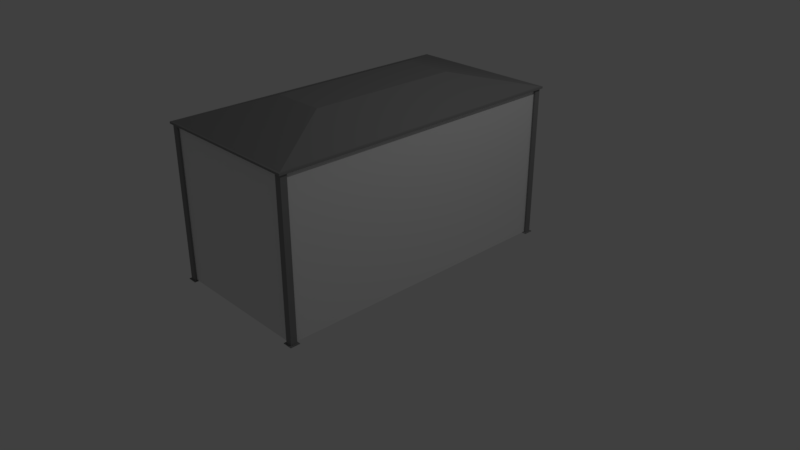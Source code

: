 # Source: busStop1.blend  (saved by Blender 2.79.0; exported with 4.5.12 LTS)
import bpy
from mathutils import Matrix  # noqa: F401  (used for matrix-valued properties, if any)

bpy.ops.wm.read_factory_settings(use_empty=True)
scene = bpy.context.scene
scene.name = 'Scene'

# ---- collections
col_collection_1 = bpy.data.collections.new('Collection 1'); scene.collection.children.link(col_collection_1)

# ---- materials (node trees are filled in below, after node groups)
mat_metal = bpy.data.materials.new('metal')
mat_metal.alpha_threshold = 0.0
mat_metal.use_transparent_shadow = False
mat_metal.diffuse_color = (0.2529, 0.2529, 0.2529, 1.0)
mat_metal.roughness = 0.5
mat_metal.specular_intensity = 0.25
mat_metal.line_color = (0.0, 0.0, 0.0, 1.0)
mat_glass = bpy.data.materials.new('glass')
mat_glass.alpha_threshold = 0.0
mat_glass.use_transparent_shadow = False
mat_glass.roughness = 0.5
mat_glass.specular_intensity = 0.0

# ---- material node trees

# ---- world
world_world = bpy.data.worlds.new('World'); scene.world = world_world
world_world.color = (0.05088, 0.05088, 0.05088)
world_world.use_sun_shadow = False
world_world.sun_shadow_jitter_overblur = 0.0
world_world.cycles.sampling_method = 'MANUAL'

# ---- cameras
cam_camera = bpy.data.cameras.new('Camera')
cam_camera.clip_end = 100.0
cam_camera.lens = 35.0
cam_camera.sensor_width = 32.0
cam_camera.sensor_height = 18.0
cam_camera.ortho_scale = 7.314
cam_camera.dof.focus_distance = 0.0
cam_camera.dof.aperture_fstop = 128.0

# ---- lights
light_lamp = bpy.data.lights.new('Lamp', 'POINT')
light_lamp.transmission_factor = 0.0
light_lamp.cutoff_distance = 30.0
light_lamp.energy = 100.0
light_lamp.shadow_buffer_clip_start = 1.001
light_lamp.shadow_soft_size = 0.1
light_lamp.shadow_maximum_resolution = 0.006
light_lamp.use_absolute_resolution = True

# ---- meshes
me_cube = bpy.data.meshes.new('Cube')
me_cube.from_pydata([(1.005, 2.005, 0.01), (1.005, 2.005, 0.005), (1.009, 2.003, 0.01), (1.008, 1.903, 0.005), (1.0, 2.0, 2.0), (1.0, -2.0, 2.0), (-1.0, -2.0, 2.0), (-1.0, 2.0, 2.0), (1.009, 2.003, 0.005), (1.008, 1.903, 0.01), (1.013, 2.007, 0.01), (1.013, 2.007, 0.005), (0.9167, 2.0, 2.0), (-0.9167, 2.0, 2.0), (0.9167, -2.0, 2.0), (-0.9167, -2.0, 2.0), (1.012, 2.012, 0.01), (1.012, 2.012, 0.005), (1.007, 2.013, 0.01), (1.004, 2.01, 0.01), (1.0, 1.917, 2.0), (1.0, -1.917, 2.0), (-1.0, -1.917, 2.0), (-1.0, 1.917, 2.0), (0.9167, 1.917, 2.0), (0.9167, -1.917, 2.0), (-0.9167, 1.917, 2.0), (-0.9167, -1.917, 2.0), (1.007, 2.013, 0.005), (1.004, 1.906, 0.005), (1.004, 1.906, 0.01), (1.004, 2.01, 0.005), (0.95, -1.918, 0.0125), (0.95, -1.918, 1.987), (0.95, 1.918, 0.0125), (0.95, 1.918, 1.987), (0.975, -1.918, 0.0125), (0.975, -1.918, 1.987), (0.975, 1.918, 0.0125), (0.975, 1.918, 1.987), (-0.975, -1.918, 0.0125), (-0.975, -1.918, 1.987), (-0.95, -1.918, 0.0125), (-0.95, -1.918, 1.987), (-0.975, -0.0425, 0.0125), (-0.975, -0.0425, 1.987), (-0.95, -0.0425, 0.0125), (-0.95, -0.0425, 1.987), (0.9175, -1.975, 0.0125), (0.9175, -1.975, 1.987), (0.9175, -1.95, 0.0125), (0.9175, -1.95, 1.987), (-0.9175, -1.975, 0.0125), (-0.9175, -1.975, 1.987), (-0.9175, -1.95, 0.0125), (-0.9175, -1.95, 1.987), (-0.9175, 1.975, 0.0125), (-0.9175, 1.975, 1.987), (-0.9175, 1.95, 0.0125), (-0.9175, 1.95, 1.987), (0.9175, 1.975, 0.0125), (0.9175, 1.975, 1.987), (0.9175, 1.95, 0.0125), (0.9175, 1.95, 1.987), (-1.0, -0.045, 2.0), (-0.9167, -0.045, 2.0), (-1.0, 0.03833, 2.0), (-0.9167, 0.03833, 2.0), (-1.0, -2.0, 2.0), (-1.0, -2.0, 2.025), (-1.0, 2.0, 2.0), (-1.0, 2.0, 2.025), (1.0, -2.0, 2.0), (1.0, -2.0, 2.025), (1.0, 2.0, 2.0), (1.0, 2.0, 2.025), (-1.0, 1.0, 2.0), (-1.0, -1.0, 2.0), (-1.0, -1.0, 2.025), (-1.0, 1.0, 2.025), (1.0, -1.0, 2.0), (1.0, 1.0, 2.0), (1.0, 1.0, 2.025), (1.0, -1.0, 2.025), (0.3333, 2.0, 2.0), (-0.3333, 2.0, 2.0), (-0.3333, 2.0, 2.025), (0.3333, 2.0, 2.025), (-0.3333, -2.0, 2.0), (0.3333, -2.0, 2.0), (0.3333, -2.0, 2.025), (-0.3333, -2.0, 2.025), (-0.3333, 1.0, 2.275), (0.3333, 1.0, 2.275), (-0.3333, -1.0, 2.275), (0.3333, -1.0, 2.275), (0.3333, 1.0, 2.25), (-0.3333, 1.0, 2.25), (0.3333, -1.0, 2.25), (-0.3333, -1.0, 2.25), (-1.025, -1.0, 2.0), (-1.025, -2.0, 2.0), (-1.025, -2.0, 2.025), (-1.025, 1.0, 2.025), (-1.025, 2.0, 2.025), (-1.025, 2.0, 2.0), (1.025, 2.0, 2.025), (1.025, 2.0, 2.0), (1.025, 1.0, 2.0), (1.025, -1.0, 2.025), (1.025, -2.0, 2.025), (1.025, -2.0, 2.0), (-1.025, 1.0, 2.0), (-1.025, -1.0, 2.025), (1.025, -1.0, 2.0), (1.025, 1.0, 2.025), (-1.0, -2.025, 2.0), (-1.0, -2.025, 2.025), (-1.0, 2.025, 2.025), (-1.0, 2.025, 2.0), (-0.3333, 2.025, 2.0), (0.3333, 2.025, 2.025), (1.0, 2.025, 2.025), (1.0, 2.025, 2.0), (1.0, -2.025, 2.025), (1.0, -2.025, 2.0), (0.3333, -2.025, 2.0), (-0.3333, -2.025, 2.025), (1.025, 2.025, 2.025), (-1.025, 2.025, 2.025), (-1.025, 2.025, 2.0), (0.3333, 2.025, 2.0), (-0.3333, 2.025, 2.025), (-0.3333, -2.025, 2.0), (0.3333, -2.025, 2.025), (-1.025, -2.025, 2.0), (-1.025, -2.025, 2.025), (1.025, 2.025, 2.0), (1.025, -2.025, 2.025), (1.025, -2.025, 2.0), (-1.0, 2.0, 0.0075), (-0.9167, 2.0, 0.0075), (-1.0, 1.917, 0.0075), (-0.9167, 1.917, 0.0075), (-0.8958, 2.021, 0.0), (-1.021, 2.021, 0.0), (-1.021, 1.896, 0.0), (-0.8958, 1.896, 0.0), (-1.021, 1.896, 0.0075), (-0.8958, 1.896, 0.0075), (-1.021, 2.021, 0.0075), (-0.8958, 2.021, 0.0075), (-1.0, -0.045, 0.0075), (-0.9167, -0.045, 0.0075), (-0.9167, 0.03833, 0.0075), (-1.0, 0.03833, 0.0075), (-0.8958, -0.06583, 0.0), (-1.021, -0.06583, 0.0), (-0.8958, -0.06583, 0.0075), (-1.021, 0.05917, 0.0), (-0.8958, 0.05917, 0.0), (-0.8958, 0.05917, 0.0075), (-1.021, 0.05917, 0.0075), (-1.021, -0.06583, 0.0075), (-1.0, -2.0, 0.0075), (-0.9167, -2.0, 0.0075), (-0.9167, -1.917, 0.0075), (-1.0, -1.917, 0.0075), (-0.8958, -2.021, 0.0), (-1.021, -2.021, 0.0), (-0.8958, -2.021, 0.0075), (-1.021, -1.896, 0.0), (-0.8958, -1.896, 0.0), (-0.8958, -1.896, 0.0075), (-1.021, -1.896, 0.0075), (-1.021, -2.021, 0.0075), (1.0, -2.0, 0.0075), (0.9167, -2.0, 0.0075), (0.9167, -1.917, 0.0075), (1.0, -1.917, 0.0075), (1.021, -1.896, 0.0), (1.021, -2.021, 0.0), (0.8958, -2.021, 0.0), (0.8958, -2.021, 0.0075), (0.8958, -1.896, 0.0), (0.8958, -1.896, 0.0075), (1.021, -1.896, 0.0075), (1.021, -2.021, 0.0075), (1.0, 2.0, 0.0075), (0.9167, 2.0, 0.0075), (1.0, 1.917, 0.0075), (0.9167, 1.917, 0.0075), (1.021, 2.021, 0.0), (0.8958, 2.021, 0.0), (0.8958, 1.896, 0.0), (1.021, 1.896, 0.0), (1.021, 1.896, 0.0075), (1.021, 2.021, 0.0075), (0.8958, 2.021, 0.0075), (0.8958, 1.896, 0.0075), (-1.007, 0.05159, 0.01), (-1.007, 0.05159, 0.005), (-0.9096, 0.0515, 0.005), (-0.9096, 0.0515, 0.01), (-0.9048, 0.0502, 0.005), (-0.9048, 0.0502, 0.01), (-0.9035, 0.04537, 0.005), (-0.9035, 0.04537, 0.01), (-0.907, 0.04184, 0.005), (-0.907, 0.04184, 0.01), (-0.9119, 0.04313, 0.005), (-0.9119, 0.04313, 0.01), (-0.9132, 0.04796, 0.005), (-0.9132, 0.04796, 0.01), (-1.004, 0.04838, 0.005), (-1.004, 0.04838, 0.01), (-1.005, 0.04345, 0.005), (-1.005, 0.04345, 0.01), (-1.009, 0.04174, 0.005), (-1.009, 0.04174, 0.01), (-1.013, 0.04496, 0.005), (-1.013, 0.04496, 0.01), (-1.012, 0.04988, 0.005), (-1.012, 0.04988, 0.01), (-1.008, -0.04833, 0.01), (-1.008, -0.04833, 0.005), (-0.9075, -0.04841, 0.005), (-0.9075, -0.04841, 0.01), (-0.9036, -0.05162, 0.005), (-0.9036, -0.05162, 0.01), (-0.9045, -0.05655, 0.005), (-0.9045, -0.05655, 0.01), (-0.9092, -0.05826, 0.005), (-0.9092, -0.05826, 0.01), (-0.913, -0.05504, 0.005), (-0.913, -0.05504, 0.01), (-0.9122, -0.05012, 0.005), (-0.9122, -0.05012, 0.01), (-1.004, -0.05083, 0.005), (-1.004, -0.05083, 0.01), (-1.004, -0.05583, 0.005), (-1.004, -0.05583, 0.01), (-1.008, -0.05833, 0.005), (-1.008, -0.05833, 0.01), (-1.013, -0.05583, 0.005), (-1.013, -0.05583, 0.01), (-1.013, -0.05083, 0.005), (-1.013, -0.05083, 0.01), (-1.005, 2.012, 0.01), (-1.005, 2.012, 0.005), (-0.9096, 2.013, 0.005), (-0.9096, 2.013, 0.01), (-0.9048, 2.012, 0.005), (-0.9048, 2.012, 0.01), (-0.9035, 2.007, 0.005), (-0.9035, 2.007, 0.01), (-0.907, 2.004, 0.005), (-0.907, 2.004, 0.01), (-0.9119, 2.005, 0.005), (-0.9119, 2.005, 0.01), (-0.9132, 2.01, 0.005), (-0.9132, 2.01, 0.01), (-1.004, 2.007, 0.005), (-1.004, 2.007, 0.01), (-1.007, 2.004, 0.005), (-1.007, 2.004, 0.01), (-1.012, 2.005, 0.005), (-1.012, 2.005, 0.01), (-1.013, 2.01, 0.005), (-1.013, 2.01, 0.01), (-1.01, 2.013, 0.005), (-1.01, 2.013, 0.01), (-1.01, 1.913, 0.01), (-1.01, 1.913, 0.005), (-0.91, 1.913, 0.005), (-0.91, 1.913, 0.01), (-0.9051, 1.912, 0.005), (-0.9051, 1.912, 0.01), (-0.9034, 1.907, 0.005), (-0.9034, 1.907, 0.01), (-0.9066, 1.904, 0.005), (-0.9066, 1.904, 0.01), (-0.9115, 1.905, 0.005), (-0.9115, 1.905, 0.01), (-0.9133, 1.909, 0.005), (-0.9133, 1.909, 0.01), (-1.005, 1.912, 0.005), (-1.005, 1.912, 0.01), (-1.003, 1.908, 0.005), (-1.003, 1.908, 0.01), (-1.006, 1.904, 0.005), (-1.006, 1.904, 0.01), (-1.011, 1.904, 0.005), (-1.011, 1.904, 0.01), (-1.013, 1.909, 0.005), (-1.013, 1.909, 0.01), (1.013, 1.906, 0.01), (1.013, 1.906, 0.005), (1.013, 1.911, 0.01), (1.013, 1.911, 0.005), (1.008, 1.913, 0.01), (1.004, 1.911, 0.01), (1.008, 1.913, 0.005), (1.004, 1.911, 0.005), (0.9049, 2.005, 0.01), (0.9049, 2.005, 0.005), (0.9098, 2.004, 0.01), (0.9094, 1.903, 0.005), (0.9098, 2.004, 0.005), (0.9094, 1.903, 0.01), (0.9132, 2.007, 0.01), (0.9132, 2.007, 0.005), (0.9117, 2.012, 0.01), (0.9117, 2.012, 0.005), (0.9069, 2.013, 0.01), (0.9035, 2.009, 0.01), (0.9069, 2.013, 0.005), (0.9046, 1.905, 0.005), (0.9046, 1.905, 0.01), (0.9035, 2.009, 0.005), (0.9131, 1.907, 0.01), (0.9131, 1.907, 0.005), (0.912, 1.912, 0.01), (0.912, 1.912, 0.005), (0.9073, 1.913, 0.01), (0.9036, 1.91, 0.01), (0.9073, 1.913, 0.005), (0.9036, 1.91, 0.005), (1.006, -2.004, 0.01), (1.006, -2.004, 0.005), (1.008, -1.903, 0.005), (1.008, -1.903, 0.01), (1.013, -1.906, 0.005), (1.013, -1.906, 0.01), (1.013, -1.911, 0.005), (1.013, -1.911, 0.01), (1.009, -1.913, 0.005), (1.009, -1.913, 0.01), (1.004, -1.911, 0.005), (1.004, -1.911, 0.01), (1.004, -1.906, 0.005), (1.004, -1.906, 0.01), (1.011, -2.004, 0.005), (1.011, -2.004, 0.01), (1.013, -2.009, 0.005), (1.013, -2.009, 0.01), (1.01, -2.013, 0.005), (1.01, -2.013, 0.01), (1.005, -2.012, 0.005), (1.005, -2.012, 0.01), (1.003, -2.008, 0.005), (1.003, -2.008, 0.01), (0.9076, -2.003, 0.01), (0.9076, -2.003, 0.005), (0.9083, -1.903, 0.005), (0.9083, -1.903, 0.01), (0.9127, -1.906, 0.005), (0.9127, -1.906, 0.01), (0.9127, -1.911, 0.005), (0.9127, -1.911, 0.01), (0.9083, -1.913, 0.005), (0.9083, -1.913, 0.01), (0.904, -1.911, 0.005), (0.904, -1.911, 0.01), (0.904, -1.906, 0.005), (0.904, -1.906, 0.01), (0.9123, -2.005, 0.005), (0.9123, -2.005, 0.01), (0.913, -2.01, 0.005), (0.913, -2.01, 0.01), (0.909, -2.013, 0.005), (0.909, -2.013, 0.01), (0.9044, -2.011, 0.005), (0.9044, -2.011, 0.01), (0.9037, -2.006, 0.005), (0.9037, -2.006, 0.01), (-1.012, -2.005, 0.01), (-1.012, -2.005, 0.005), (-1.007, -1.903, 0.005), (-1.007, -1.903, 0.01), (-1.004, -1.907, 0.005), (-1.004, -1.907, 0.01), (-1.005, -1.912, 0.005), (-1.005, -1.912, 0.01), (-1.009, -1.913, 0.005), (-1.009, -1.913, 0.01), (-1.013, -1.91, 0.005), (-1.013, -1.91, 0.01), (-1.012, -1.905, 0.005), (-1.012, -1.905, 0.01), (-1.007, -2.004, 0.005), (-1.007, -2.004, 0.01), (-1.003, -2.007, 0.005), (-1.003, -2.007, 0.01), (-1.005, -2.012, 0.005), (-1.005, -2.012, 0.01), (-1.01, -2.013, 0.005), (-1.01, -2.013, 0.01), (-1.013, -2.009, 0.005), (-1.013, -2.009, 0.01), (-0.9091, -2.003, 0.01), (-0.9091, -2.003, 0.005), (-0.9123, -1.905, 0.005), (-0.9123, -1.905, 0.01), (-0.9077, -1.903, 0.005), (-0.9077, -1.903, 0.01), (-0.9037, -1.906, 0.005), (-0.9037, -1.906, 0.01), (-0.9043, -1.911, 0.005), (-0.9043, -1.911, 0.01), (-0.9089, -1.913, 0.005), (-0.9089, -1.913, 0.01), (-0.9129, -1.91, 0.005), (-0.9129, -1.91, 0.01), (-0.9044, -2.005, 0.005), (-0.9044, -2.005, 0.01), (-0.9037, -2.01, 0.005), (-0.9037, -2.01, 0.01), (-0.9076, -2.013, 0.005), (-0.9076, -2.013, 0.01), (-0.9122, -2.011, 0.005), (-0.9122, -2.011, 0.01), (-0.913, -2.007, 0.005), (-0.913, -2.007, 0.01)], [], [(179, 21, 5, 176), (165, 15, 6, 164), (142, 23, 7, 140), (141, 143, 149, 151), (17, 16, 10, 11), (176, 5, 14, 177), (164, 6, 22, 167), (188, 4, 20, 190), (165, 166, 27, 15), (179, 178, 25, 21), (177, 14, 25, 178), (166, 167, 22, 27), (142, 143, 26, 23), (141, 13, 26, 143), (29, 30, 301, 303), (190, 20, 24, 191), (32, 33, 35, 34), (34, 35, 39, 38), (38, 39, 37, 36), (36, 37, 33, 32), (34, 38, 36, 32), (39, 35, 33, 37), (46, 47, 43, 42), (42, 43, 41, 40), (44, 46, 42, 40), (47, 45, 41, 43), (45, 47, 46, 44), (40, 41, 45, 44), (54, 55, 51, 50), (50, 51, 49, 48), (52, 54, 50, 48), (55, 53, 49, 51), (53, 55, 54, 52), (48, 49, 53, 52), (62, 63, 59, 58), (58, 59, 57, 56), (60, 62, 58, 56), (63, 61, 57, 59), (61, 63, 62, 60), (56, 57, 61, 60), (153, 65, 64, 152), (152, 64, 66, 155), (153, 154, 67, 65), (154, 155, 66, 67), (70, 105, 130, 119), (73, 90, 134, 124), (76, 77, 100, 112), (105, 104, 129, 130), (82, 75, 93), (75, 87, 93), (84, 74, 96), (92, 79, 78, 94), (74, 81, 96), (96, 81, 80, 98), (70, 76, 112, 105), (82, 83, 109, 115), (75, 82, 115, 106), (69, 102, 136, 117), (76, 97, 99, 77), (97, 96, 98, 99), (86, 71, 92), (85, 84, 96, 97), (82, 93, 95, 83), (93, 92, 94, 95), (71, 79, 92), (87, 86, 92, 93), (76, 70, 97), (95, 94, 91, 90), (70, 85, 97), (99, 98, 89, 88), (85, 70, 119, 120), (104, 71, 118, 129), (91, 69, 117, 127), (88, 89, 126, 133), (80, 72, 98), (89, 98, 72), (90, 73, 95), (83, 95, 73), (77, 99, 68), (88, 68, 99), (91, 94, 69), (78, 69, 94), (112, 103, 104, 105), (114, 109, 110, 111), (107, 106, 115, 108), (108, 115, 109, 114), (101, 102, 113, 100), (100, 113, 103, 112), (69, 78, 113, 102), (81, 74, 107, 108), (77, 68, 101, 100), (78, 79, 103, 113), (83, 73, 110, 109), (72, 111, 139, 125), (72, 80, 114, 111), (89, 72, 125, 126), (79, 71, 104, 103), (80, 81, 108, 114), (123, 122, 128, 137), (131, 121, 122, 123), (133, 127, 117, 116), (118, 119, 130, 129), (125, 124, 134, 126), (126, 134, 127, 133), (119, 118, 132, 120), (120, 132, 121, 131), (116, 117, 136, 135), (124, 125, 139, 138), (87, 75, 122, 121), (106, 107, 137, 128), (90, 91, 127, 134), (74, 84, 131, 123), (101, 68, 116, 135), (84, 85, 120, 131), (71, 86, 132, 118), (110, 73, 124, 138), (111, 110, 138, 139), (86, 87, 121, 132), (75, 106, 128, 122), (107, 74, 123, 137), (102, 101, 135, 136), (68, 88, 133, 116), (140, 141, 151, 150), (304, 306, 310, 312, 314, 315), (13, 141, 140, 7), (143, 142, 148, 149), (151, 144, 145, 150), (144, 151, 149, 147), (146, 147, 149, 148), (146, 148, 150, 145), (0, 2, 10, 16, 18, 19), (319, 315, 314, 316), (31, 19, 18, 28), (142, 140, 150, 148), (160, 159, 162, 161), (156, 160, 161, 158), (157, 163, 162, 159), (156, 158, 163, 157), (152, 155, 162, 163), (155, 154, 161, 162), (153, 152, 163, 158), (154, 153, 158, 161), (165, 164, 175, 170), (302, 300, 298, 299), (167, 166, 173, 174), (164, 167, 174, 175), (172, 171, 174, 173), (168, 172, 173, 170), (169, 175, 174, 171), (168, 170, 175, 169), (370, 371, 373, 372), (303, 301, 300, 302), (166, 165, 170, 173), (3, 9, 30, 29), (11, 10, 2, 8), (177, 178, 185, 183), (176, 177, 183, 187), (313, 312, 310, 311), (182, 183, 185, 184), (180, 184, 185, 186), (181, 187, 183, 182), (180, 186, 187, 181), (30, 9, 296, 298, 300, 301), (317, 318, 325, 327), (179, 176, 187, 186), (178, 179, 186, 185), (190, 191, 199, 196), (12, 189, 191, 24), (188, 190, 196, 197), (4, 188, 189, 12), (197, 192, 193, 198), (198, 193, 194, 199), (195, 196, 199, 194), (192, 197, 196, 195), (189, 188, 197, 198), (191, 189, 198, 199), (8, 2, 0, 1), (28, 18, 16, 17), (215, 200, 223, 221, 219, 217), (202, 203, 205, 204), (218, 219, 221, 220), (204, 205, 207, 206), (216, 217, 219, 218), (206, 207, 209, 208), (222, 223, 200, 201), (214, 215, 217, 216), (208, 209, 211, 210), (205, 203, 213, 211, 209, 207), (201, 200, 215, 214), (210, 211, 213, 212), (220, 221, 223, 222), (212, 213, 203, 202), (239, 224, 247, 245, 243, 241), (226, 227, 229, 228), (242, 243, 245, 244), (228, 229, 231, 230), (240, 241, 243, 242), (230, 231, 233, 232), (246, 247, 224, 225), (238, 239, 241, 240), (232, 233, 235, 234), (229, 227, 237, 235, 233, 231), (225, 224, 239, 238), (234, 235, 237, 236), (244, 245, 247, 246), (236, 237, 227, 226), (274, 275, 277, 276), (263, 248, 271, 269, 267, 265), (250, 251, 253, 252), (290, 291, 293, 292), (266, 267, 269, 268), (252, 253, 255, 254), (297, 296, 9, 3), (264, 265, 267, 266), (254, 255, 257, 256), (270, 271, 248, 249), (262, 263, 265, 264), (256, 257, 259, 258), (253, 251, 261, 259, 257, 255), (249, 248, 263, 262), (258, 259, 261, 260), (287, 272, 295, 293, 291, 289), (268, 269, 271, 270), (260, 261, 251, 250), (1, 0, 19, 31), (276, 277, 279, 278), (330, 331, 333, 332), (288, 289, 291, 290), (278, 279, 281, 280), (294, 295, 272, 273), (286, 287, 289, 288), (280, 281, 283, 282), (277, 275, 285, 283, 281, 279), (273, 272, 287, 286), (282, 283, 285, 284), (292, 293, 295, 294), (284, 285, 275, 274), (299, 298, 296, 297), (326, 324, 322, 323), (343, 328, 351, 349, 347, 345), (327, 325, 324, 326), (307, 309, 318, 317), (311, 310, 306, 308), (318, 309, 320, 322, 324, 325), (308, 306, 304, 305), (316, 314, 312, 313), (321, 320, 309, 307), (305, 304, 315, 319), (367, 352, 375, 373, 371, 369), (323, 322, 320, 321), (346, 347, 349, 348), (332, 333, 335, 334), (418, 419, 421, 420), (344, 345, 347, 346), (334, 335, 337, 336), (350, 351, 328, 329), (342, 343, 345, 344), (336, 337, 339, 338), (333, 331, 341, 339, 337, 335), (329, 328, 343, 342), (338, 339, 341, 340), (354, 355, 357, 356), (348, 349, 351, 350), (340, 341, 331, 330), (378, 379, 381, 380), (356, 357, 359, 358), (391, 376, 399, 397, 395, 393), (368, 369, 371, 370), (358, 359, 361, 360), (374, 375, 352, 353), (366, 367, 369, 368), (360, 361, 363, 362), (357, 355, 365, 363, 361, 359), (353, 352, 367, 366), (362, 363, 365, 364), (372, 373, 375, 374), (364, 365, 355, 354), (415, 400, 423, 421, 419, 417), (394, 395, 397, 396), (380, 381, 383, 382), (392, 393, 395, 394), (382, 383, 385, 384), (398, 399, 376, 377), (390, 391, 393, 392), (384, 385, 387, 386), (381, 379, 389, 387, 385, 383), (377, 376, 391, 390), (386, 387, 389, 388), (402, 403, 405, 404), (396, 397, 399, 398), (388, 389, 379, 378), (404, 405, 407, 406), (416, 417, 419, 418), (406, 407, 409, 408), (422, 423, 400, 401), (414, 415, 417, 416), (408, 409, 411, 410), (405, 403, 413, 411, 409, 407), (401, 400, 415, 414), (410, 411, 413, 412), (420, 421, 423, 422), (412, 413, 403, 402)])
me_cube.polygons.foreach_set('material_index', [0, 0, 0, 0, 0, 0, 0, 0, 0, 0, 0, 0, 0, 0, 0, 0, 1, 1, 1, 1, 1, 1, 1, 1, 1, 1, 1, 1, 1, 1, 1, 1, 1, 1, 1, 1, 1, 1, 1, 1, 0, 0, 0, 0, 0, 0, 0, 0, 0, 0, 0, 0, 0, 0, 0, 0, 0, 0, 0, 0, 0, 0, 0, 0, 0, 0, 0, 0, 0, 0, 0, 0, 0, 0, 0, 0, 0, 0, 0, 0, 0, 0, 0, 0, 0, 0, 0, 0, 0, 0, 0, 0, 0, 0, 0, 0, 0, 0, 0, 0, 0, 0, 0, 0, 0, 0, 0, 0, 0, 0, 0, 0, 0, 0, 0, 0, 0, 0, 0, 0, 0, 0, 0, 0, 0, 0, 0, 0, 0, 0, 0, 0, 0, 0, 0, 0, 0, 0, 0, 0, 0, 0, 0, 0, 0, 0, 0, 0, 0, 0, 0, 0, 0, 0, 0, 0, 0, 0, 0, 0, 0, 0, 0, 0, 0, 0, 0, 0, 0, 0, 0, 0, 0, 0, 0, 0, 0, 0, 0, 0, 0, 0, 0, 0, 0, 0, 0, 0, 0, 0, 0, 0, 0, 0, 0, 0, 0, 0, 0, 0, 0, 0, 0, 0, 0, 0, 0, 0, 0, 0, 0, 0, 0, 0, 0, 0, 0, 0, 0, 0, 0, 0, 0, 0, 0, 0, 0, 0, 0, 0, 0, 0, 0, 0, 0, 0, 0, 0, 0, 0, 0, 0, 0, 0, 0, 0, 0, 0, 0, 0, 0, 0, 0, 0, 0, 0, 0, 0, 0, 0, 0, 0, 0, 0, 0, 0, 0, 0, 0, 0, 0, 0, 0, 0, 0, 0, 0, 0, 0, 0, 0, 0, 0, 0, 0, 0, 0, 0, 0, 0, 0, 0, 0, 0, 0, 0, 0, 0, 0, 0, 0, 0])
_uv = me_cube.uv_layers.new(name='UVMap')
_uv.uv.foreach_set('vector', [-1.087, 2.484, -1.087, 1.497, -1.046, 1.497, -1.046, 2.484, -1.459, 1.497, -1.459, 2.484, -1.5, 2.484, -1.5, 1.497, -1.376, 1.497, -1.376, 2.484, -1.417, 2.484, -1.417, 1.497, -0.821, 1.507, -0.821, 1.548, -0.8313, 1.559, -0.8313, 1.497, 0.5245, 0.7303, 0.5245, 0.7328, 0.5221, 0.7328, 0.5221, 0.7303, 2.463, -0.5028, 2.463, 0.4851, 2.422, 0.4851, 2.422, -0.5028, -1.252, 1.497, -1.252, 2.484, -1.294, 2.484, -1.294, 1.497, -1.17, 1.497, -1.17, 2.484, -1.211, 2.484, -1.211, 1.497, -1.129, 1.497, -1.087, 1.497, -1.087, 2.484, -1.129, 2.484, 0.3981, 0.5173, 0.4394, 0.5173, 0.4394, 1.505, 0.3981, 1.505, -1.335, 1.497, -1.335, 2.484, -1.376, 2.484, -1.376, 1.497, 2.463, 1.473, 2.422, 1.473, 2.422, 0.4851, 2.463, 0.4851, -1.459, 1.497, -1.417, 1.497, -1.417, 2.484, -1.459, 2.484, -1.335, 2.484, -1.335, 1.497, -1.294, 1.497, -1.294, 2.484, 0.5245, 0.6957, 0.5245, 0.6981, 0.5221, 0.6981, 0.5221, 0.6957, 0.4394, 1.505, 0.4394, 0.5173, 0.4808, 0.5173, 0.4808, 1.505, 1.512, 0.4083, 0.5328, 0.4083, 0.5328, -1.491, 1.512, -1.491, -0.9924, 1.497, -0.9924, 2.476, -1.005, 2.476, -1.005, 1.497, 1.512, 2.307, 0.5328, 2.307, 0.5328, 0.4083, 1.512, 0.4083, -0.9676, 2.476, -0.9676, 1.497, -0.9552, 1.497, -0.9552, 2.476, 2.488, -1.491, 2.5, -1.491, 2.5, 0.4107, 2.488, 0.4107, 2.463, 0.5147, 2.475, 0.5147, 2.475, 2.416, 2.463, 2.416, -1.5, 1.497, -1.5, 0.5173, -0.5716, 0.5173, -0.5716, 1.497, -0.98, 2.476, -0.98, 1.497, -0.9676, 1.497, -0.9676, 2.476, -0.9057, 1.497, -0.8933, 1.497, -0.8933, 2.426, -0.9057, 2.426, -0.8933, 1.497, -0.8809, 1.497, -0.8809, 2.426, -0.8933, 2.426, -0.98, 2.476, -0.9924, 2.476, -0.9924, 1.497, -0.98, 1.497, -0.5716, 1.497, -0.5716, 0.5173, 0.3568, 0.5173, 0.3568, 1.497, 2.422, 0.4678, 2.422, 1.447, 1.512, 1.447, 1.512, 0.4678, -0.9304, 1.497, -0.9304, 2.476, -0.9428, 2.476, -0.9428, 1.497, -0.8313, 2.406, -0.8437, 2.406, -0.8437, 1.497, -0.8313, 1.497, -0.8561, 2.406, -0.8685, 2.406, -0.8685, 1.497, -0.8561, 1.497, -0.9181, 2.476, -0.9304, 2.476, -0.9304, 1.497, -0.9181, 1.497, 1.512, 0.4678, 1.512, -0.5115, 2.422, -0.5115, 2.422, 0.4678, 1.512, -0.5115, 1.512, -1.491, 2.422, -1.491, 2.422, -0.5115, -0.9428, 1.497, -0.9428, 2.476, -0.9552, 2.476, -0.9552, 1.497, -0.8809, 1.497, -0.8685, 1.497, -0.8685, 2.406, -0.8809, 2.406, -0.8437, 2.406, -0.8561, 2.406, -0.8561, 1.497, -0.8437, 1.497, -0.9057, 2.476, -0.9181, 2.476, -0.9181, 1.497, -0.9057, 1.497, 1.512, 2.426, 1.512, 1.447, 2.422, 1.447, 2.422, 2.426, 2.422, -0.5028, 2.422, -1.491, 2.463, -1.491, 2.463, -0.5028, -1.17, 2.484, -1.17, 1.497, -1.129, 1.497, -1.129, 2.484, -1.046, 1.497, -1.005, 1.497, -1.005, 2.484, -1.046, 2.484, 0.4808, 0.5173, 0.5221, 0.5173, 0.5221, 1.505, 0.4808, 1.505, -0.496, 0.5049, -0.4836, 0.5049, -0.4836, 0.5173, -0.496, 0.5173, -0.4712, 0.5049, -0.1407, 0.5049, -0.1407, 0.5173, -0.4712, 0.5173, -0.496, 0.009141, -0.496, -0.9825, -0.4836, -0.9825, -0.4836, 0.009141, 2.475, 0.5023, 2.488, 0.5023, 2.488, 0.5147, 2.475, 0.5147, -0.4712, -0.9825, -0.4712, -1.478, -0.1407, -0.9825, -0.4712, -1.478, -0.1407, -1.478, -0.1407, -0.9825, -1.157, 0.5049, -1.488, 0.5049, -1.157, 0.009141, 0.1899, -0.9825, 0.5204, -0.9825, 0.5204, 0.009141, 0.1899, 0.009141, -1.488, 0.5049, -1.488, 0.009141, -1.157, 0.009141, -1.157, 0.009141, -1.488, 0.009141, -1.488, -0.9825, -1.157, -0.9825, -0.496, 0.5049, -0.496, 0.009141, -0.4836, 0.009141, -0.4836, 0.5049, -0.4712, -0.9825, -0.4712, 0.009141, -0.4836, 0.009141, -0.4836, -0.9825, -0.4712, -1.478, -0.4712, -0.9825, -0.4836, -0.9825, -0.4836, -1.478, 0.5204, 0.5049, 0.5328, 0.5049, 0.5328, 0.5173, 0.5204, 0.5173, -0.496, 0.009141, -0.8265, 0.009141, -0.8265, -0.9825, -0.496, -0.9825, -0.8265, 0.009141, -1.157, 0.009141, -1.157, -0.9825, -0.8265, -0.9825, 0.1899, -1.478, 0.5204, -1.478, 0.1899, -0.9825, -0.8265, 0.5049, -1.157, 0.5049, -1.157, 0.009141, -0.8265, 0.009141, -0.4712, -0.9825, -0.1407, -0.9825, -0.1407, 0.009141, -0.4712, 0.009141, -0.1407, -0.9825, 0.1899, -0.9825, 0.1899, 0.009141, -0.1407, 0.009141, 0.5204, -1.478, 0.5204, -0.9825, 0.1899, -0.9825, -0.1407, -1.478, 0.1899, -1.478, 0.1899, -0.9825, -0.1407, -0.9825, -0.496, 0.009141, -0.496, 0.5049, -0.8265, 0.009141, -0.1407, 0.009141, 0.1899, 0.009141, 0.1899, 0.5049, -0.1407, 0.5049, -0.496, 0.5049, -0.8265, 0.5049, -0.8265, 0.009141, -0.8265, -0.9825, -1.157, -0.9825, -1.157, -1.478, -0.8265, -1.478, -0.8265, 0.5049, -0.496, 0.5049, -0.496, 0.5173, -0.8265, 0.5173, 0.5328, -1.478, 0.5204, -1.478, 0.5204, -1.491, 0.5328, -1.491, 0.1899, 0.5049, 0.5204, 0.5049, 0.5204, 0.5173, 0.1899, 0.5173, -0.8265, -1.478, -1.157, -1.478, -1.157, -1.491, -0.8265, -1.491, -1.488, -0.9825, -1.488, -1.478, -1.157, -0.9825, -1.157, -1.478, -1.157, -0.9825, -1.488, -1.478, -0.1407, 0.5049, -0.4712, 0.5049, -0.1407, 0.009141, -0.4712, 0.009141, -0.1407, 0.009141, -0.4712, 0.5049, -0.496, -0.9825, -0.8265, -0.9825, -0.496, -1.478, -0.8265, -1.478, -0.496, -1.478, -0.8265, -0.9825, 0.1899, 0.5049, 0.1899, 0.009141, 0.5204, 0.5049, 0.5204, 0.009141, 0.5204, 0.5049, 0.1899, 0.009141, 2.475, 0.00718, 2.488, 0.00718, 2.488, 0.5023, 2.475, 0.5023, 2.463, 0.00718, 2.475, 0.00718, 2.475, 0.5023, 2.463, 0.5023, 2.463, -1.478, 2.475, -1.478, 2.475, -0.9831, 2.463, -0.9831, 2.463, -0.9831, 2.475, -0.9831, 2.475, 0.00718, 2.463, 0.00718, 2.475, -1.478, 2.488, -1.478, 2.488, -0.9831, 2.475, -0.9831, 2.475, -0.9831, 2.488, -0.9831, 2.488, 0.00718, 2.475, 0.00718, 0.5204, 0.5049, 0.5204, 0.009141, 0.5328, 0.009141, 0.5328, 0.5049, -1.488, 0.009141, -1.488, 0.5049, -1.5, 0.5049, -1.5, 0.009141, -0.496, -0.9825, -0.496, -1.478, -0.4836, -1.478, -0.4836, -0.9825, 0.5204, 0.009141, 0.5204, -0.9825, 0.5328, -0.9825, 0.5328, 0.009141, -0.4712, 0.009141, -0.4712, 0.5049, -0.4836, 0.5049, -0.4836, 0.009141, -1.488, -1.478, -1.5, -1.478, -1.5, -1.491, -1.488, -1.491, -1.488, -1.478, -1.488, -0.9825, -1.5, -0.9825, -1.5, -1.478, -1.157, -1.478, -1.488, -1.478, -1.488, -1.491, -1.157, -1.491, 0.5204, -0.9825, 0.5204, -1.478, 0.5328, -1.478, 0.5328, -0.9825, -1.488, -0.9825, -1.488, 0.009141, -1.5, 0.009141, -1.5, -0.9825, 2.5, 0.4231, 2.488, 0.4231, 2.488, 0.4107, 2.5, 0.4107, 2.5, 0.7536, 2.488, 0.7536, 2.488, 0.4231, 2.5, 0.4231, 2.475, 1.188, 2.488, 1.188, 2.488, 1.518, 2.475, 1.518, 2.488, 1.414, 2.5, 1.414, 2.5, 1.427, 2.488, 1.427, 2.475, 0.5271, 2.488, 0.5271, 2.488, 0.8575, 2.475, 0.8575, 2.475, 0.8575, 2.488, 0.8575, 2.488, 1.188, 2.475, 1.188, 2.5, 1.414, 2.488, 1.414, 2.488, 1.084, 2.5, 1.084, 2.5, 1.084, 2.488, 1.084, 2.488, 0.7536, 2.5, 0.7536, 2.475, 1.518, 2.488, 1.518, 2.488, 1.531, 2.475, 1.531, 2.488, 0.5271, 2.475, 0.5271, 2.475, 0.5147, 2.488, 0.5147, -0.1407, -1.478, -0.4712, -1.478, -0.4712, -1.491, -0.1407, -1.491, 2.475, -1.478, 2.463, -1.478, 2.463, -1.491, 2.475, -1.491, -0.1407, 0.5049, 0.1899, 0.5049, 0.1899, 0.5173, -0.1407, 0.5173, -1.488, 0.5049, -1.157, 0.5049, -1.157, 0.5173, -1.488, 0.5173, -0.4836, -1.478, -0.496, -1.478, -0.496, -1.491, -0.4836, -1.491, -1.157, 0.5049, -0.8265, 0.5049, -0.8265, 0.5173, -1.157, 0.5173, 0.5204, -1.478, 0.1899, -1.478, 0.1899, -1.491, 0.5204, -1.491, -0.4836, 0.5049, -0.4712, 0.5049, -0.4712, 0.5173, -0.4836, 0.5173, 2.463, 0.5023, 2.475, 0.5023, 2.475, 0.5147, 2.463, 0.5147, 0.1899, -1.478, -0.1407, -1.478, -0.1407, -1.491, 0.1899, -1.491, -0.4712, -1.478, -0.4836, -1.478, -0.4836, -1.491, -0.4712, -1.491, -1.5, 0.5049, -1.488, 0.5049, -1.488, 0.5173, -1.5, 0.5173, 2.488, -1.478, 2.475, -1.478, 2.475, -1.491, 2.488, -1.491, -0.496, -1.478, -0.8265, -1.478, -0.8265, -1.491, -0.496, -1.491, -0.7797, 1.507, -0.821, 1.507, -0.8313, 1.497, -0.7693, 1.497, 0.5254, 1.457, 0.5275, 1.456, 0.5297, 1.457, 0.5297, 1.46, 0.5275, 1.461, 0.5254, 1.46, 2.463, 1.473, 2.463, 2.461, 2.422, 2.461, 2.422, 1.473, -0.821, 1.548, -0.7797, 1.548, -0.7693, 1.559, -0.8313, 1.559, 0.5258, 0.5793, 0.5221, 0.5793, 0.5221, 0.5173, 0.5258, 0.5173, 0.5291, 1.322, 0.5254, 1.322, 0.5254, 1.26, 0.5291, 1.26, 0.5291, 0.6413, 0.5291, 0.7032, 0.5254, 0.7032, 0.5254, 0.6413, 0.5291, 1.075, 0.5254, 1.075, 0.5254, 1.013, 0.5291, 1.013, -0.4914, 1.498, -0.4892, 1.497, -0.4871, 1.498, -0.4871, 1.5, -0.4892, 1.502, -0.4914, 1.5, 0.5221, 0.6577, 0.5245, 0.6577, 0.5245, 0.6594, 0.5221, 0.6594, 0.5245, 0.6343, 0.5221, 0.6343, 0.5221, 0.6325, 0.5245, 0.6325, -0.7797, 1.548, -0.7797, 1.507, -0.7693, 1.497, -0.7693, 1.559, 0.5328, 0.5793, 0.5328, 0.6413, 0.5291, 0.6413, 0.5291, 0.5793, 0.5291, 1.198, 0.5291, 1.26, 0.5254, 1.26, 0.5254, 1.198, 0.5291, 1.198, 0.5254, 1.198, 0.5254, 1.137, 0.5291, 1.137, 0.5254, 0.5793, 0.5291, 0.5793, 0.5291, 0.6413, 0.5254, 0.6413, -0.6557, 1.548, -0.6557, 1.507, -0.6454, 1.497, -0.6454, 1.559, -0.6557, 1.507, -0.697, 1.507, -0.7074, 1.497, -0.6454, 1.497, -0.697, 1.548, -0.6557, 1.548, -0.6454, 1.559, -0.7074, 1.559, -0.697, 1.507, -0.697, 1.548, -0.7074, 1.559, -0.7074, 1.497, -0.5731, 1.548, -0.5318, 1.548, -0.5214, 1.559, -0.5834, 1.559, 0.5283, 0.5324, 0.5258, 0.5324, 0.5258, 0.5302, 0.5283, 0.5302, -0.5318, 1.507, -0.5731, 1.507, -0.5834, 1.497, -0.5214, 1.497, -0.5318, 1.548, -0.5318, 1.507, -0.5214, 1.497, -0.5214, 1.559, 0.5254, 0.7652, 0.5254, 0.7032, 0.5291, 0.7032, 0.5291, 0.7652, 0.5291, 0.889, 0.5291, 0.9509, 0.5254, 0.9509, 0.5254, 0.889, 0.5291, 1.384, 0.5254, 1.384, 0.5254, 1.322, 0.5291, 1.322, 0.5291, 0.8271, 0.5254, 0.8271, 0.5254, 0.7652, 0.5291, 0.7652, 0.5221, 0.6109, 0.5245, 0.6109, 0.5245, 0.6132, 0.5221, 0.6132, 0.5283, 0.5345, 0.5258, 0.5345, 0.5258, 0.5324, 0.5283, 0.5324, -0.5731, 1.507, -0.5731, 1.548, -0.5834, 1.559, -0.5834, 1.497, 0.5283, 0.5281, 0.5258, 0.5281, 0.5258, 0.5259, 0.5283, 0.5259, 0.5221, 0.6343, 0.5245, 0.6343, 0.5245, 0.6362, 0.5221, 0.6362, -0.5937, 1.548, -0.5937, 1.507, -0.5834, 1.497, -0.5834, 1.559, -0.6351, 1.548, -0.5937, 1.548, -0.5834, 1.559, -0.6454, 1.559, 0.5245, 0.6635, 0.5221, 0.6635, 0.5221, 0.6611, 0.5245, 0.6611, 0.5254, 1.075, 0.5291, 1.075, 0.5291, 1.137, 0.5254, 1.137, 0.5291, 0.7652, 0.5291, 0.7032, 0.5328, 0.7032, 0.5328, 0.7652, 0.5328, 0.7032, 0.5291, 0.7032, 0.5291, 0.6413, 0.5328, 0.6413, 0.5291, 1.013, 0.5254, 1.013, 0.5254, 0.9509, 0.5291, 0.9509, -0.5128, 1.498, -0.5107, 1.497, -0.5086, 1.498, -0.5086, 1.5, -0.5107, 1.502, -0.5128, 1.5, 0.5245, 0.7403, 0.5245, 0.7427, 0.5221, 0.7427, 0.5221, 0.7403, -0.6351, 1.507, -0.6351, 1.548, -0.6454, 1.559, -0.6454, 1.497, -0.5937, 1.507, -0.6351, 1.507, -0.6454, 1.497, -0.5834, 1.497, -0.759, 1.548, -0.7177, 1.548, -0.7074, 1.559, -0.7693, 1.559, -1.211, 1.497, -1.211, 2.484, -1.252, 2.484, -1.252, 1.497, -0.759, 1.507, -0.759, 1.548, -0.7693, 1.559, -0.7693, 1.497, 0.3568, 1.505, 0.3568, 0.5173, 0.3981, 0.5173, 0.3981, 1.505, 0.5328, 0.5793, 0.5291, 0.5793, 0.5291, 0.5173, 0.5328, 0.5173, 0.5254, 1.384, 0.5291, 1.384, 0.5291, 1.446, 0.5254, 1.446, 0.5328, 0.8271, 0.5291, 0.8271, 0.5291, 0.7652, 0.5328, 0.7652, 0.5291, 0.889, 0.5254, 0.889, 0.5254, 0.8271, 0.5291, 0.8271, -0.7177, 1.507, -0.759, 1.507, -0.7693, 1.497, -0.7074, 1.497, -0.7177, 1.548, -0.7177, 1.507, -0.7074, 1.497, -0.7074, 1.559, 0.5221, 0.6362, 0.5245, 0.6362, 0.5245, 0.6385, 0.5221, 0.6385, 0.5245, 0.6325, 0.5221, 0.6325, 0.5221, 0.6301, 0.5245, 0.6301, -0.5171, 1.5, -0.5193, 1.502, -0.5214, 1.5, -0.5214, 1.498, -0.5193, 1.497, -0.5171, 1.498, 0.5245, 0.6824, 0.5221, 0.6824, 0.5221, 0.68, 0.5245, 0.68, 0.5245, 0.594, 0.5221, 0.594, 0.5221, 0.592, 0.5245, 0.592, 0.5221, 0.7651, 0.5221, 0.7626, 0.5245, 0.7626, 0.5245, 0.7651, 0.5245, 0.5963, 0.5221, 0.5963, 0.5221, 0.594, 0.5245, 0.594, 0.5245, 0.6759, 0.5221, 0.6759, 0.5221, 0.6742, 0.5245, 0.6742, 0.5221, 0.5793, 0.5245, 0.5793, 0.5245, 0.5816, 0.5221, 0.5816, 0.5221, 0.7799, 0.5221, 0.7774, 0.5245, 0.7774, 0.5245, 0.7799, 0.5245, 0.6742, 0.5221, 0.6742, 0.5221, 0.6718, 0.5245, 0.6718, -0.4957, 1.5, -0.4957, 1.498, -0.4935, 1.497, -0.4914, 1.498, -0.4914, 1.5, -0.4935, 1.502, 0.5221, 0.5816, 0.5245, 0.5816, 0.5245, 0.5835, 0.5221, 0.5835, 0.5221, 0.7675, 0.5221, 0.7651, 0.5245, 0.7651, 0.5245, 0.7675, 0.5221, 0.7824, 0.5221, 0.7799, 0.5245, 0.7799, 0.5245, 0.7824, 0.5245, 0.6841, 0.5221, 0.6841, 0.5221, 0.6824, 0.5245, 0.6824, 0.5254, 1.499, 0.5254, 1.497, 0.5275, 1.496, 0.5297, 1.497, 0.5297, 1.499, 0.5275, 1.501, 0.5221, 0.5901, 0.5245, 0.5901, 0.5245, 0.592, 0.5221, 0.592, 0.5283, 0.5238, 0.5258, 0.5238, 0.5258, 0.5216, 0.5283, 0.5216, 0.5221, 0.7774, 0.5221, 0.775, 0.5245, 0.775, 0.5245, 0.7774, 0.5283, 0.5259, 0.5258, 0.5259, 0.5258, 0.5238, 0.5283, 0.5238, 0.5245, 0.5878, 0.5221, 0.5878, 0.5221, 0.5855, 0.5245, 0.5855, 0.5258, 0.5345, 0.5283, 0.5345, 0.5283, 0.5366, 0.5258, 0.5366, 0.5245, 0.7056, 0.5245, 0.708, 0.5221, 0.708, 0.5221, 0.7056, 0.5245, 0.5855, 0.5221, 0.5855, 0.5221, 0.5835, 0.5245, 0.5835, 0.5254, 1.492, 0.5275, 1.491, 0.5297, 1.492, 0.5297, 1.494, 0.5275, 1.496, 0.5254, 1.494, 0.5258, 0.5366, 0.5283, 0.5366, 0.5283, 0.5388, 0.5258, 0.5388, 0.5245, 0.7725, 0.5245, 0.775, 0.5221, 0.775, 0.5221, 0.7725, 0.5245, 0.7056, 0.5221, 0.7056, 0.5221, 0.7031, 0.5245, 0.7031, 0.5221, 0.5878, 0.5245, 0.5878, 0.5245, 0.5901, 0.5221, 0.5901, 0.5221, 0.7353, 0.5221, 0.7328, 0.5245, 0.7328, 0.5245, 0.7353, 0.5254, 1.465, 0.5254, 1.462, 0.5275, 1.461, 0.5297, 1.462, 0.5297, 1.465, 0.5275, 1.466, 0.5245, 0.67, 0.5221, 0.67, 0.5221, 0.6676, 0.5245, 0.6676, 0.5245, 0.713, 0.5221, 0.713, 0.5221, 0.7105, 0.5245, 0.7105, 0.5221, 0.7576, 0.5221, 0.7551, 0.5245, 0.7551, 0.5245, 0.7576, 0.5245, 0.7576, 0.5245, 0.7601, 0.5221, 0.7601, 0.5221, 0.7576, 0.5283, 0.5302, 0.5258, 0.5302, 0.5258, 0.5281, 0.5283, 0.5281, 0.5245, 0.6783, 0.5221, 0.6783, 0.5221, 0.6759, 0.5245, 0.6759, 0.5245, 0.6882, 0.5221, 0.6882, 0.5221, 0.6865, 0.5245, 0.6865, 0.5245, 0.6659, 0.5221, 0.6659, 0.5221, 0.6635, 0.5245, 0.6635, 0.5245, 0.68, 0.5221, 0.68, 0.5221, 0.6783, 0.5245, 0.6783, 0.5245, 0.6865, 0.5221, 0.6865, 0.5221, 0.6841, 0.5245, 0.6841, -0.5, 1.5, -0.5, 1.498, -0.4978, 1.497, -0.4957, 1.498, -0.4957, 1.5, -0.4978, 1.502, 0.5221, 0.7626, 0.5221, 0.7601, 0.5245, 0.7601, 0.5245, 0.7626, 0.5245, 0.7527, 0.5245, 0.7551, 0.5221, 0.7551, 0.5221, 0.7527, -0.5128, 1.5, -0.515, 1.502, -0.5171, 1.5, -0.5171, 1.498, -0.515, 1.497, -0.5128, 1.498, 0.5245, 0.6676, 0.5221, 0.6676, 0.5221, 0.6659, 0.5245, 0.6659, 0.5245, 0.6718, 0.5221, 0.6718, 0.5221, 0.67, 0.5245, 0.67, 0.5221, 0.7303, 0.5221, 0.7279, 0.5245, 0.7279, 0.5245, 0.7303, 0.5245, 0.6469, 0.5221, 0.6469, 0.5221, 0.6445, 0.5245, 0.6445, 0.5283, 0.5496, 0.5258, 0.5496, 0.5258, 0.5474, 0.5283, 0.5474, 0.5258, 0.5668, 0.5283, 0.5668, 0.5283, 0.5687, 0.5258, 0.5687, 0.5245, 0.6445, 0.5221, 0.6445, 0.5221, 0.6427, 0.5245, 0.6427, 0.5283, 0.5622, 0.5258, 0.5622, 0.5258, 0.5602, 0.5283, 0.5602, 0.5258, 0.5645, 0.5283, 0.5645, 0.5283, 0.5668, 0.5258, 0.5668, 0.5221, 0.7378, 0.5221, 0.7353, 0.5245, 0.7353, 0.5245, 0.7378, -0.5, 1.5, -0.5021, 1.502, -0.5043, 1.5, -0.5043, 1.498, -0.5021, 1.497, -0.5, 1.498, 0.5221, 0.7105, 0.5221, 0.708, 0.5245, 0.708, 0.5245, 0.7105, 0.5221, 0.6385, 0.5245, 0.6385, 0.5245, 0.6409, 0.5221, 0.6409, 0.5283, 0.5645, 0.5258, 0.5645, 0.5258, 0.5622, 0.5283, 0.5622, 0.5221, 0.6409, 0.5245, 0.6409, 0.5245, 0.6427, 0.5221, 0.6427, 0.5245, 0.6957, 0.5221, 0.6957, 0.5221, 0.6932, 0.5245, 0.6932, 0.5245, 0.6493, 0.5221, 0.6493, 0.5221, 0.6469, 0.5245, 0.6469, 0.5297, 1.455, 0.5275, 1.456, 0.5254, 1.455, 0.5254, 1.452, 0.5275, 1.451, 0.5297, 1.452, 0.5245, 0.6511, 0.5221, 0.6511, 0.5221, 0.6493, 0.5245, 0.6493, 0.5221, 0.6529, 0.5245, 0.6529, 0.5245, 0.6553, 0.5221, 0.6553, 0.5245, 0.6611, 0.5221, 0.6611, 0.5221, 0.6594, 0.5245, 0.6594, 0.5254, 1.47, 0.5254, 1.467, 0.5275, 1.466, 0.5297, 1.467, 0.5297, 1.47, 0.5275, 1.471, 0.5221, 0.7527, 0.5221, 0.7502, 0.5245, 0.7502, 0.5245, 0.7527, 0.5221, 0.7502, 0.5221, 0.7477, 0.5245, 0.7477, 0.5245, 0.7502, 0.5221, 0.6511, 0.5245, 0.6511, 0.5245, 0.6529, 0.5221, 0.6529, 0.5221, 0.6553, 0.5245, 0.6553, 0.5245, 0.6577, 0.5221, 0.6577, 0.5275, 1.446, 0.5297, 1.447, 0.5297, 1.45, 0.5275, 1.451, 0.5254, 1.45, 0.5254, 1.447, 0.5245, 0.7378, 0.5245, 0.7403, 0.5221, 0.7403, 0.5221, 0.7378, 0.5221, 0.7229, 0.5221, 0.7204, 0.5245, 0.7204, 0.5245, 0.7229, 0.5245, 0.6907, 0.5245, 0.6932, 0.5221, 0.6932, 0.5221, 0.6907, 0.5245, 0.6282, 0.5221, 0.6282, 0.5221, 0.6259, 0.5245, 0.6259, 0.5221, 0.6198, 0.5245, 0.6198, 0.5245, 0.6217, 0.5221, 0.6217, 0.5258, 0.5431, 0.5283, 0.5431, 0.5283, 0.5451, 0.5258, 0.5451, 0.5245, 0.6151, 0.5221, 0.6151, 0.5221, 0.6132, 0.5245, 0.6132, 0.5221, 0.6175, 0.5245, 0.6175, 0.5245, 0.6198, 0.5221, 0.6198, 0.5258, 0.5451, 0.5283, 0.5451, 0.5283, 0.5474, 0.5258, 0.5474, 0.5275, 1.476, 0.5254, 1.475, 0.5254, 1.472, 0.5275, 1.471, 0.5297, 1.472, 0.5297, 1.475, 0.5221, 0.7204, 0.5221, 0.718, 0.5245, 0.718, 0.5245, 0.7204, 0.5221, 0.6882, 0.5245, 0.6882, 0.5245, 0.6907, 0.5221, 0.6907, 0.5258, 0.5195, 0.5283, 0.5195, 0.5283, 0.5216, 0.5258, 0.5216, 0.5245, 0.6175, 0.5221, 0.6175, 0.5221, 0.6151, 0.5245, 0.6151, 0.5283, 0.5517, 0.5258, 0.5517, 0.5258, 0.5496, 0.5283, 0.5496, 0.5221, 0.6028, 0.5245, 0.6028, 0.5245, 0.6048, 0.5221, 0.6048, 0.5221, 0.7006, 0.5245, 0.7006, 0.5245, 0.7031, 0.5221, 0.7031, 0.5275, 1.481, 0.5254, 1.48, 0.5254, 1.477, 0.5275, 1.476, 0.5297, 1.477, 0.5297, 1.48, 0.5221, 0.609, 0.5245, 0.609, 0.5245, 0.6109, 0.5221, 0.6109, 0.5283, 0.5431, 0.5258, 0.5431, 0.5258, 0.541, 0.5283, 0.541, 0.5245, 0.609, 0.5221, 0.609, 0.5221, 0.6071, 0.5245, 0.6071, 0.5221, 0.7155, 0.5221, 0.713, 0.5245, 0.713, 0.5245, 0.7155, 0.5283, 0.541, 0.5258, 0.541, 0.5258, 0.5388, 0.5283, 0.5388, -0.5043, 1.5, -0.5064, 1.502, -0.5086, 1.5, -0.5086, 1.498, -0.5064, 1.497, -0.5043, 1.498, 0.5245, 0.6071, 0.5221, 0.6071, 0.5221, 0.6048, 0.5245, 0.6048, 0.5245, 0.7006, 0.5221, 0.7006, 0.5221, 0.6981, 0.5245, 0.6981, 0.5221, 0.718, 0.5221, 0.7155, 0.5245, 0.7155, 0.5245, 0.718, 0.5258, 0.5173, 0.5283, 0.5173, 0.5283, 0.5195, 0.5258, 0.5195, 0.5297, 1.489, 0.5275, 1.491, 0.5254, 1.489, 0.5254, 1.487, 0.5275, 1.486, 0.5297, 1.487, 0.5221, 0.7725, 0.5221, 0.77, 0.5245, 0.77, 0.5245, 0.7725, 0.5245, 0.7824, 0.5245, 0.7849, 0.5221, 0.7849, 0.5221, 0.7824, 0.5258, 0.5749, 0.5283, 0.5749, 0.5283, 0.5772, 0.5258, 0.5772, 0.5245, 0.6005, 0.5221, 0.6005, 0.5221, 0.5982, 0.5245, 0.5982, 0.5283, 0.571, 0.5258, 0.571, 0.5258, 0.5687, 0.5283, 0.5687, 0.5258, 0.573, 0.5283, 0.573, 0.5283, 0.5749, 0.5258, 0.5749, 0.5245, 0.5982, 0.5221, 0.5982, 0.5221, 0.5963, 0.5245, 0.5963, -0.4828, 1.5, -0.4849, 1.502, -0.4871, 1.5, -0.4871, 1.498, -0.4849, 1.497, -0.4828, 1.498, 0.5221, 0.77, 0.5221, 0.7675, 0.5245, 0.7675, 0.5245, 0.77, 0.5221, 0.7874, 0.5221, 0.7849, 0.5245, 0.7849, 0.5245, 0.7874, 0.5258, 0.5517, 0.5283, 0.5517, 0.5283, 0.5539, 0.5258, 0.5539, 0.5283, 0.573, 0.5258, 0.573, 0.5258, 0.571, 0.5283, 0.571, 0.5221, 0.6005, 0.5245, 0.6005, 0.5245, 0.6028, 0.5221, 0.6028, 0.5258, 0.5539, 0.5283, 0.5539, 0.5283, 0.5559, 0.5258, 0.5559, 0.5245, 0.6301, 0.5221, 0.6301, 0.5221, 0.6282, 0.5245, 0.6282, 0.5221, 0.7477, 0.5221, 0.7452, 0.5245, 0.7452, 0.5245, 0.7477, 0.5245, 0.6259, 0.5221, 0.6259, 0.5221, 0.624, 0.5245, 0.624, 0.5245, 0.7254, 0.5245, 0.7279, 0.5221, 0.7279, 0.5221, 0.7254, 0.5283, 0.5602, 0.5258, 0.5602, 0.5258, 0.5579, 0.5283, 0.5579, 0.5297, 1.484, 0.5275, 1.486, 0.5254, 1.484, 0.5254, 1.482, 0.5275, 1.481, 0.5297, 1.482, 0.5245, 0.624, 0.5221, 0.624, 0.5221, 0.6217, 0.5245, 0.6217, 0.5283, 0.5579, 0.5258, 0.5579, 0.5258, 0.5559, 0.5283, 0.5559, 0.5245, 0.7229, 0.5245, 0.7254, 0.5221, 0.7254, 0.5221, 0.7229, 0.5221, 0.7452, 0.5221, 0.7427, 0.5245, 0.7427, 0.5245, 0.7452])
me_cube.materials.append(mat_metal)
me_cube.materials.append(mat_glass)
me_cube.use_remesh_preserve_volume = False
me_cube.use_remesh_preserve_attributes = False
me_cube.use_mirror_vertex_groups = False
me_cube.update()

# ---- objects
ob_cube = bpy.data.objects.new('Cube', me_cube)
ob_lamp = bpy.data.objects.new('Lamp', light_lamp)
ob_camera = bpy.data.objects.new('Camera', cam_camera)

# ---- transforms, parenting, visibility, modifiers, constraints
ob_cube.location = (0.0, 0.0, 0.0)
ob_cube.lock_rotations_4d = False
ob_cube.empty_display_type = 'ARROWS'
ob_cube.lineart.crease_threshold = 0.0
ob_lamp.location = (4.076, 1.005, 5.904)
ob_lamp.rotation_euler = (0.6503, 0.05522, 1.866)
ob_lamp.lock_rotations_4d = False
ob_lamp.empty_display_type = 'ARROWS'
ob_lamp.color = (0.0, 0.0, 0.0, 0.0)
ob_lamp.lineart.crease_threshold = 0.0
ob_camera.location = (7.481, -6.508, 5.344)
ob_camera.rotation_euler = (1.109, 0.0, 0.8149)
ob_camera.lock_rotations_4d = False
ob_camera.empty_display_type = 'ARROWS'
ob_camera.color = (0.0, 0.0, 0.0, 0.0)
ob_camera.display_type = 'WIRE'
ob_camera.lineart.crease_threshold = 0.0

# ---- collection membership
col_collection_1.objects.link(ob_cube)
col_collection_1.objects.link(ob_lamp)
col_collection_1.objects.link(ob_camera)

# ---- scene / render settings (as saved in the file)
scene.camera = ob_camera
scene.frame_start = 1; scene.frame_end = 250; scene.frame_set(1)
scene.render.engine = 'BLENDER_EEVEE_NEXT'
scene.render.resolution_percentage = 50
scene.render.dither_intensity = 0.0
scene.cycles.use_denoising = False
scene.cycles.samples = 128
scene.cycles.sampling_pattern = 'TABULATED_SOBOL'
scene.cycles.use_adaptive_sampling = False
scene.cycles.use_light_tree = False
scene.cycles.blur_glossy = 0.0
scene.cycles.sample_clamp_indirect = 0.0
scene.view_settings.view_transform = 'Standard'
bpy.context.view_layer.update()
